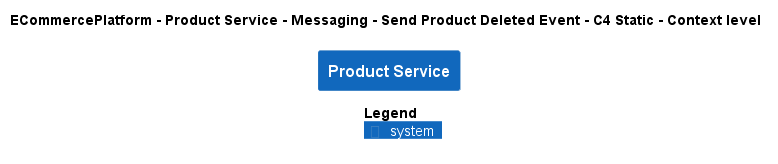

The diagram above was rendered by PlantUML. Its source (embedded in the PNG):
@startuml
!pragma layout smetana
!include ..\..\..\..\..\..\..\.c4s\C4_Context.puml

AddElementTag("c4interflow:lifecycle:new", $bgColor=green, $fontColor=#ffffff, $borderColor=green, $shadowing="False")
AddElementTag("c4interflow:lifecycle:changed", $bgColor=orange, $fontColor=#ffffff, $borderColor=orange, $shadowing="False")
AddElementTag("c4interflow:lifecycle:removed", $bgColor=red, $fontColor=#ffffff, $borderColor=red, $shadowing="False")

AddRelTag("c4interflow:lifecycle:new", $textColor=green, $lineColor=green)
AddRelTag("c4interflow:lifecycle:changed", $textColor=orange, $lineColor=orange)
AddRelTag("c4interflow:lifecycle:removed", $textColor=red, $lineColor=red)

SHOW_PERSON_PORTRAIT()
LAYOUT_TOP_DOWN()

skinparam linetype polyline

title ECommercePlatform - Product Service - Messaging - Send Product Deleted Event - C4 Static - Context level

System(ECommercePlatform.SoftwareSystems.ProductService, "Product Service", "")



SHOW_LEGEND()
@enduml